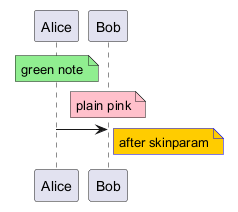

The diagram above was rendered by PlantUML. Its source (embedded in the PNG):
@startuml
participant Alice
participant Bob
note over Alice #lightgreen: green note
note over Bob #pink: plain pink
skinparam noteBorderColor blue
Alice -> Bob
note right #ffcc00 : after skinparam
@enduml